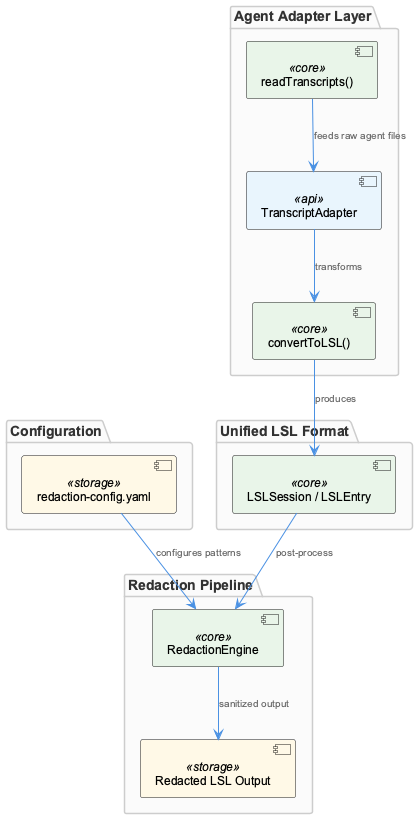

The diagram above was rendered by PlantUML. Its source (embedded in the PNG):
@startuml
!include /Users/Q284340/Agentic/coding/docs/puml/_standard-style.puml

package "Configuration" {
  component "redaction-config.yaml" as redactConfig <<storage>>
}

package "Agent Adapter Layer" {
  component "TranscriptAdapter" as adapter <<api>>
  component "readTranscripts()" as readRaw <<core>>
  component "convertToLSL()" as convertLSL <<core>>
}

package "Unified LSL Format" {
  component "LSLSession / LSLEntry" as lslOutput <<core>>
}

package "Redaction Pipeline" {
  component "RedactionEngine" as redact <<core>>
  component "Redacted LSL Output" as redactedLSL <<storage>>
}

redactConfig --> redact : "configures patterns"
readRaw --> adapter : "feeds raw agent files"
adapter --> convertLSL : "transforms"
convertLSL --> lslOutput : "produces"
lslOutput --> redact : "post-process"
redact --> redactedLSL : "sanitized output"

@enduml